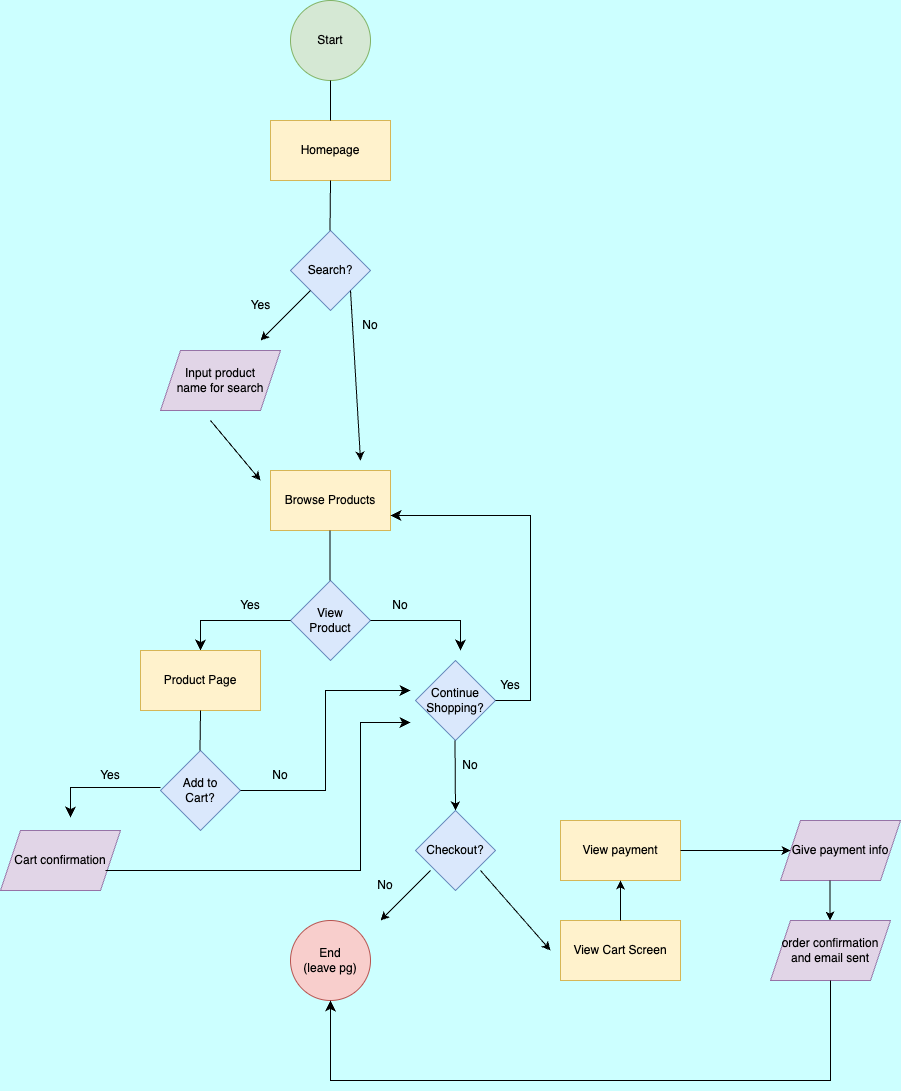

The diagram above was exported from draw.io. Its source (the exported page's mxGraphModel, read from the mxfile embedded in the PNG):
<mxGraphModel dx="1189" dy="718" grid="1" gridSize="10" guides="1" tooltips="1" connect="1" arrows="1" fold="1" page="1" pageScale="1" pageWidth="1169" pageHeight="1654" background="#CCFFFF" math="0" shadow="0">
  <root>
    <mxCell id="0" />
    <mxCell id="1" parent="0" />
    <mxCell id="2" value="Start" style="ellipse;whiteSpace=wrap;html=1;aspect=fixed;fillColor=#d5e8d4;strokeColor=#82b366;" vertex="1" parent="1">
      <mxGeometry x="380" y="10" width="80" height="80" as="geometry" />
    </mxCell>
    <mxCell id="4" value="Homepage" style="rounded=0;whiteSpace=wrap;html=1;fillColor=#fff2cc;strokeColor=#d6b656;" vertex="1" parent="1">
      <mxGeometry x="360" y="130" width="120" height="60" as="geometry" />
    </mxCell>
    <mxCell id="5" value="" style="endArrow=none;html=1;entryX=0.5;entryY=1;entryDx=0;entryDy=0;" edge="1" parent="1" target="2">
      <mxGeometry width="50" height="50" relative="1" as="geometry">
        <mxPoint x="420" y="130" as="sourcePoint" />
        <mxPoint x="419.5" y="100" as="targetPoint" />
      </mxGeometry>
    </mxCell>
    <mxCell id="6" value="Search?" style="rhombus;whiteSpace=wrap;html=1;fillColor=#dae8fc;strokeColor=#6c8ebf;" vertex="1" parent="1">
      <mxGeometry x="380" y="240" width="80" height="80" as="geometry" />
    </mxCell>
    <mxCell id="7" value="" style="endArrow=none;html=1;" edge="1" parent="1">
      <mxGeometry width="50" height="50" relative="1" as="geometry">
        <mxPoint x="419.5" y="240" as="sourcePoint" />
        <mxPoint x="420" y="190" as="targetPoint" />
      </mxGeometry>
    </mxCell>
    <mxCell id="8" value="" style="endArrow=classic;html=1;" edge="1" parent="1">
      <mxGeometry width="50" height="50" relative="1" as="geometry">
        <mxPoint x="400" y="300" as="sourcePoint" />
        <mxPoint x="350" y="350" as="targetPoint" />
      </mxGeometry>
    </mxCell>
    <mxCell id="10" value="Input product&lt;div&gt;name for search&lt;/div&gt;" style="shape=parallelogram;perimeter=parallelogramPerimeter;whiteSpace=wrap;html=1;fixedSize=1;fillColor=#e1d5e7;strokeColor=#9673a6;" vertex="1" parent="1">
      <mxGeometry x="250" y="360" width="120" height="60" as="geometry" />
    </mxCell>
    <mxCell id="12" value="Yes" style="text;html=1;align=center;verticalAlign=middle;resizable=0;points=[];autosize=1;strokeColor=none;fillColor=none;" vertex="1" parent="1">
      <mxGeometry x="330" y="300" width="40" height="30" as="geometry" />
    </mxCell>
    <mxCell id="13" value="Browse Products" style="rounded=0;whiteSpace=wrap;html=1;fillColor=#fff2cc;strokeColor=#d6b656;" vertex="1" parent="1">
      <mxGeometry x="360" y="480" width="120" height="60" as="geometry" />
    </mxCell>
    <mxCell id="14" value="" style="endArrow=classic;html=1;exitX=1;exitY=1;exitDx=0;exitDy=0;" edge="1" parent="1" source="6">
      <mxGeometry width="50" height="50" relative="1" as="geometry">
        <mxPoint x="450" y="310" as="sourcePoint" />
        <mxPoint x="450" y="470" as="targetPoint" />
      </mxGeometry>
    </mxCell>
    <mxCell id="15" value="No" style="text;strokeColor=none;align=center;fillColor=none;html=1;verticalAlign=middle;whiteSpace=wrap;rounded=0;" vertex="1" parent="1">
      <mxGeometry x="430" y="320" width="60" height="30" as="geometry" />
    </mxCell>
    <mxCell id="16" value="" style="endArrow=classic;html=1;" edge="1" parent="1">
      <mxGeometry width="50" height="50" relative="1" as="geometry">
        <mxPoint x="300" y="430" as="sourcePoint" />
        <mxPoint x="350" y="490" as="targetPoint" />
      </mxGeometry>
    </mxCell>
    <mxCell id="17" value="View&lt;div&gt;Product&lt;/div&gt;" style="rhombus;whiteSpace=wrap;html=1;fillColor=#dae8fc;strokeColor=#6c8ebf;" vertex="1" parent="1">
      <mxGeometry x="380" y="590" width="80" height="80" as="geometry" />
    </mxCell>
    <mxCell id="21" value="" style="endArrow=none;html=1;" edge="1" parent="1">
      <mxGeometry width="50" height="50" relative="1" as="geometry">
        <mxPoint x="419.5" y="590" as="sourcePoint" />
        <mxPoint x="419.5" y="540" as="targetPoint" />
      </mxGeometry>
    </mxCell>
    <mxCell id="23" value="" style="edgeStyle=segmentEdgeStyle;endArrow=classic;html=1;curved=0;rounded=0;endSize=8;startSize=8;" edge="1" parent="1">
      <mxGeometry width="50" height="50" relative="1" as="geometry">
        <mxPoint x="380" y="630" as="sourcePoint" />
        <mxPoint x="290" y="660" as="targetPoint" />
      </mxGeometry>
    </mxCell>
    <mxCell id="26" value="" style="edgeStyle=segmentEdgeStyle;endArrow=classic;html=1;curved=0;rounded=0;endSize=8;startSize=8;" edge="1" parent="1">
      <mxGeometry width="50" height="50" relative="1" as="geometry">
        <mxPoint x="460" y="630" as="sourcePoint" />
        <mxPoint x="550" y="660" as="targetPoint" />
      </mxGeometry>
    </mxCell>
    <mxCell id="27" value="Product Page" style="rounded=0;whiteSpace=wrap;html=1;fillColor=#fff2cc;strokeColor=#d6b656;" vertex="1" parent="1">
      <mxGeometry x="230" y="660" width="120" height="60" as="geometry" />
    </mxCell>
    <mxCell id="28" value="Yes" style="text;strokeColor=none;align=center;fillColor=none;html=1;verticalAlign=middle;whiteSpace=wrap;rounded=0;" vertex="1" parent="1">
      <mxGeometry x="310" y="600" width="60" height="30" as="geometry" />
    </mxCell>
    <mxCell id="29" value="No" style="text;strokeColor=none;align=center;fillColor=none;html=1;verticalAlign=middle;whiteSpace=wrap;rounded=0;" vertex="1" parent="1">
      <mxGeometry x="460" y="600" width="60" height="30" as="geometry" />
    </mxCell>
    <mxCell id="30" value="Add to&lt;div&gt;Cart?&lt;/div&gt;" style="rhombus;whiteSpace=wrap;html=1;fillColor=#dae8fc;strokeColor=#6c8ebf;" vertex="1" parent="1">
      <mxGeometry x="250" y="760" width="80" height="80" as="geometry" />
    </mxCell>
    <mxCell id="31" value="" style="endArrow=none;html=1;" edge="1" parent="1">
      <mxGeometry width="50" height="50" relative="1" as="geometry">
        <mxPoint x="289.5" y="760" as="sourcePoint" />
        <mxPoint x="290" y="720" as="targetPoint" />
      </mxGeometry>
    </mxCell>
    <mxCell id="32" value="" style="edgeStyle=segmentEdgeStyle;endArrow=classic;html=1;curved=0;rounded=0;endSize=8;startSize=8;" edge="1" parent="1">
      <mxGeometry width="50" height="50" relative="1" as="geometry">
        <mxPoint x="250" y="797" as="sourcePoint" />
        <mxPoint x="160" y="827" as="targetPoint" />
      </mxGeometry>
    </mxCell>
    <mxCell id="34" value="Yes" style="text;strokeColor=none;align=center;fillColor=none;html=1;verticalAlign=middle;whiteSpace=wrap;rounded=0;" vertex="1" parent="1">
      <mxGeometry x="170" y="770" width="60" height="30" as="geometry" />
    </mxCell>
    <mxCell id="36" value="No" style="text;strokeColor=none;align=center;fillColor=none;html=1;verticalAlign=middle;whiteSpace=wrap;rounded=0;" vertex="1" parent="1">
      <mxGeometry x="340" y="770" width="60" height="30" as="geometry" />
    </mxCell>
    <mxCell id="37" value="Cart confirmation" style="shape=parallelogram;perimeter=parallelogramPerimeter;whiteSpace=wrap;html=1;fixedSize=1;fillColor=#e1d5e7;strokeColor=#9673a6;" vertex="1" parent="1">
      <mxGeometry x="90" y="840" width="120" height="60" as="geometry" />
    </mxCell>
    <mxCell id="39" value="" style="edgeStyle=elbowEdgeStyle;elbow=horizontal;endArrow=classic;html=1;curved=0;rounded=0;endSize=8;startSize=8;exitX=1;exitY=0.5;exitDx=0;exitDy=0;" edge="1" parent="1" source="30">
      <mxGeometry width="50" height="50" relative="1" as="geometry">
        <mxPoint x="435" y="750" as="sourcePoint" />
        <mxPoint x="500" y="700" as="targetPoint" />
      </mxGeometry>
    </mxCell>
    <mxCell id="40" value="" style="edgeStyle=elbowEdgeStyle;elbow=horizontal;endArrow=classic;html=1;curved=0;rounded=0;endSize=8;startSize=8;exitX=1;exitY=0.5;exitDx=0;exitDy=0;" edge="1" parent="1">
      <mxGeometry width="50" height="50" relative="1" as="geometry">
        <mxPoint x="195" y="880" as="sourcePoint" />
        <mxPoint x="500" y="732" as="targetPoint" />
        <Array as="points">
          <mxPoint x="450" y="732" />
          <mxPoint x="420" y="840" />
        </Array>
      </mxGeometry>
    </mxCell>
    <mxCell id="42" value="Continue&lt;div&gt;Shopping?&lt;/div&gt;" style="rhombus;whiteSpace=wrap;html=1;fillColor=#dae8fc;strokeColor=#6c8ebf;" vertex="1" parent="1">
      <mxGeometry x="505" y="670" width="80" height="80" as="geometry" />
    </mxCell>
    <mxCell id="44" value="" style="edgeStyle=segmentEdgeStyle;endArrow=classic;html=1;curved=0;rounded=0;endSize=8;startSize=8;entryX=1;entryY=0.75;entryDx=0;entryDy=0;" edge="1" parent="1" target="13">
      <mxGeometry width="50" height="50" relative="1" as="geometry">
        <mxPoint x="585" y="710" as="sourcePoint" />
        <mxPoint x="620" y="520" as="targetPoint" />
        <Array as="points">
          <mxPoint x="620" y="710" />
          <mxPoint x="620" y="525" />
        </Array>
      </mxGeometry>
    </mxCell>
    <mxCell id="45" value="Yes" style="text;strokeColor=none;align=center;fillColor=none;html=1;verticalAlign=middle;whiteSpace=wrap;rounded=0;" vertex="1" parent="1">
      <mxGeometry x="570" y="680" width="60" height="30" as="geometry" />
    </mxCell>
    <mxCell id="46" value="" style="endArrow=classic;html=1;" edge="1" parent="1">
      <mxGeometry width="50" height="50" relative="1" as="geometry">
        <mxPoint x="544.5" y="750" as="sourcePoint" />
        <mxPoint x="545" y="820" as="targetPoint" />
      </mxGeometry>
    </mxCell>
    <mxCell id="47" value="No" style="text;strokeColor=none;align=center;fillColor=none;html=1;verticalAlign=middle;whiteSpace=wrap;rounded=0;" vertex="1" parent="1">
      <mxGeometry x="530" y="760" width="60" height="30" as="geometry" />
    </mxCell>
    <mxCell id="48" value="Checkout?" style="rhombus;whiteSpace=wrap;html=1;fillColor=#dae8fc;strokeColor=#6c8ebf;" vertex="1" parent="1">
      <mxGeometry x="505" y="820" width="80" height="80" as="geometry" />
    </mxCell>
    <mxCell id="50" value="" style="endArrow=classic;html=1;" edge="1" parent="1">
      <mxGeometry width="50" height="50" relative="1" as="geometry">
        <mxPoint x="520" y="880" as="sourcePoint" />
        <mxPoint x="470" y="930" as="targetPoint" />
      </mxGeometry>
    </mxCell>
    <mxCell id="51" value="" style="endArrow=classic;html=1;" edge="1" parent="1">
      <mxGeometry width="50" height="50" relative="1" as="geometry">
        <mxPoint x="570" y="880" as="sourcePoint" />
        <mxPoint x="640" y="960" as="targetPoint" />
      </mxGeometry>
    </mxCell>
    <mxCell id="52" value="No" style="text;strokeColor=none;align=center;fillColor=none;html=1;verticalAlign=middle;whiteSpace=wrap;rounded=0;" vertex="1" parent="1">
      <mxGeometry x="445" y="880" width="60" height="30" as="geometry" />
    </mxCell>
    <mxCell id="53" value="End&lt;br&gt;(leave pg)" style="ellipse;whiteSpace=wrap;html=1;aspect=fixed;fillColor=#f8cecc;strokeColor=#b85450;" vertex="1" parent="1">
      <mxGeometry x="380" y="930" width="80" height="80" as="geometry" />
    </mxCell>
    <mxCell id="54" value="View Cart Screen" style="rounded=0;whiteSpace=wrap;html=1;fillColor=#fff2cc;strokeColor=#d6b656;" vertex="1" parent="1">
      <mxGeometry x="650" y="930" width="120" height="60" as="geometry" />
    </mxCell>
    <mxCell id="55" value="View payment" style="rounded=0;whiteSpace=wrap;html=1;fillColor=#fff2cc;strokeColor=#d6b656;" vertex="1" parent="1">
      <mxGeometry x="650" y="830" width="120" height="60" as="geometry" />
    </mxCell>
    <mxCell id="56" value="Give payment info" style="shape=parallelogram;perimeter=parallelogramPerimeter;whiteSpace=wrap;html=1;fixedSize=1;fillColor=#e1d5e7;strokeColor=#9673a6;" vertex="1" parent="1">
      <mxGeometry x="870" y="830" width="120" height="60" as="geometry" />
    </mxCell>
    <mxCell id="57" value="order confirmation&lt;div&gt;and email sent&lt;/div&gt;" style="shape=parallelogram;perimeter=parallelogramPerimeter;whiteSpace=wrap;html=1;fixedSize=1;fillColor=#e1d5e7;strokeColor=#9673a6;" vertex="1" parent="1">
      <mxGeometry x="860" y="930" width="120" height="60" as="geometry" />
    </mxCell>
    <mxCell id="58" value="" style="endArrow=classic;html=1;entryX=0.5;entryY=1;entryDx=0;entryDy=0;exitX=0.5;exitY=0;exitDx=0;exitDy=0;" edge="1" parent="1" source="54" target="55">
      <mxGeometry width="50" height="50" relative="1" as="geometry">
        <mxPoint x="690" y="940" as="sourcePoint" />
        <mxPoint x="740" y="890" as="targetPoint" />
      </mxGeometry>
    </mxCell>
    <mxCell id="59" value="" style="endArrow=classic;html=1;exitX=1;exitY=0.5;exitDx=0;exitDy=0;" edge="1" parent="1" source="55" target="56">
      <mxGeometry width="50" height="50" relative="1" as="geometry">
        <mxPoint x="770" y="870" as="sourcePoint" />
        <mxPoint x="820" y="820" as="targetPoint" />
      </mxGeometry>
    </mxCell>
    <mxCell id="60" value="" style="endArrow=classic;html=1;exitX=0.5;exitY=0;exitDx=0;exitDy=0;" edge="1" parent="1">
      <mxGeometry width="50" height="50" relative="1" as="geometry">
        <mxPoint x="919.5" y="890" as="sourcePoint" />
        <mxPoint x="919.5" y="930" as="targetPoint" />
      </mxGeometry>
    </mxCell>
    <mxCell id="61" value="" style="edgeStyle=segmentEdgeStyle;endArrow=classic;html=1;curved=0;rounded=0;endSize=8;startSize=8;entryX=0.5;entryY=1;entryDx=0;entryDy=0;exitX=0.5;exitY=1;exitDx=0;exitDy=0;" edge="1" parent="1" source="57" target="53">
      <mxGeometry width="50" height="50" relative="1" as="geometry">
        <mxPoint x="790" y="1090" as="sourcePoint" />
        <mxPoint x="940" y="1090" as="targetPoint" />
        <Array as="points">
          <mxPoint x="920" y="1090" />
          <mxPoint x="420" y="1090" />
        </Array>
      </mxGeometry>
    </mxCell>
  </root>
</mxGraphModel>